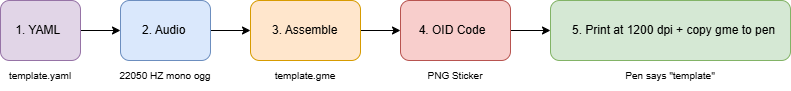

The diagram above was exported from draw.io. Its source (the exported page's mxGraphModel, read from the mxfile embedded in the PNG):
<mxGraphModel dx="1007" dy="567" grid="1" gridSize="10" guides="1" tooltips="1" connect="1" arrows="1" fold="1" page="1" pageScale="1" pageWidth="827" pageHeight="1169" math="0" shadow="0">
  <root>
    <mxCell id="0" />
    <mxCell id="1" parent="0" />
    <mxCell id="f1vw-o8_ycG-BglwJSwg-8" edge="1" parent="1" source="f1vw-o8_ycG-BglwJSwg-1" style="edgeStyle=orthogonalEdgeStyle;rounded=0;orthogonalLoop=1;jettySize=auto;html=1;" target="f1vw-o8_ycG-BglwJSwg-2" value="">
      <mxGeometry relative="1" as="geometry" />
    </mxCell>
    <mxCell id="f1vw-o8_ycG-BglwJSwg-1" parent="1" style="rounded=1;whiteSpace=wrap;html=1;align=left;fillColor=#e1d5e7;strokeColor=#9673a6;" value="&lt;span style=&quot;background-color: transparent; color: light-dark(rgb(0, 0, 0), rgb(255, 255, 255));&quot;&gt;&amp;nbsp; &amp;nbsp; 1. YAML&lt;/span&gt;" vertex="1">
      <mxGeometry height="60" width="80" y="110" as="geometry" />
    </mxCell>
    <mxCell id="f1vw-o8_ycG-BglwJSwg-9" edge="1" parent="1" source="f1vw-o8_ycG-BglwJSwg-2" style="edgeStyle=orthogonalEdgeStyle;rounded=0;orthogonalLoop=1;jettySize=auto;html=1;" target="f1vw-o8_ycG-BglwJSwg-4" value="">
      <mxGeometry relative="1" as="geometry" />
    </mxCell>
    <mxCell id="f1vw-o8_ycG-BglwJSwg-2" parent="1" style="rounded=1;whiteSpace=wrap;html=1;align=left;fillColor=#dae8fc;strokeColor=#6c8ebf;" value="&lt;span style=&quot;background-color: transparent; color: light-dark(rgb(0, 0, 0), rgb(255, 255, 255));&quot;&gt;&amp;nbsp; &amp;nbsp; &amp;nbsp; 2. Audio&lt;/span&gt;" vertex="1">
      <mxGeometry height="60" width="90" x="120" y="110" as="geometry" />
    </mxCell>
    <mxCell id="f1vw-o8_ycG-BglwJSwg-10" edge="1" parent="1" source="f1vw-o8_ycG-BglwJSwg-4" style="edgeStyle=orthogonalEdgeStyle;rounded=0;orthogonalLoop=1;jettySize=auto;html=1;" target="f1vw-o8_ycG-BglwJSwg-5" value="">
      <mxGeometry relative="1" as="geometry" />
    </mxCell>
    <mxCell id="f1vw-o8_ycG-BglwJSwg-4" parent="1" style="rounded=1;whiteSpace=wrap;html=1;align=left;fillColor=#ffe6cc;strokeColor=#d79b00;" value="&lt;span style=&quot;background-color: transparent; color: light-dark(rgb(0, 0, 0), rgb(255, 255, 255));&quot;&gt;&amp;nbsp; &amp;nbsp; &amp;nbsp; 3. Assemble&lt;/span&gt;" vertex="1">
      <mxGeometry height="60" width="110" x="250" y="110" as="geometry" />
    </mxCell>
    <mxCell id="f1vw-o8_ycG-BglwJSwg-11" edge="1" parent="1" source="f1vw-o8_ycG-BglwJSwg-5" style="edgeStyle=orthogonalEdgeStyle;rounded=0;orthogonalLoop=1;jettySize=auto;html=1;" target="f1vw-o8_ycG-BglwJSwg-6" value="">
      <mxGeometry relative="1" as="geometry" />
    </mxCell>
    <mxCell id="f1vw-o8_ycG-BglwJSwg-5" parent="1" style="rounded=1;whiteSpace=wrap;html=1;align=left;fillColor=#f8cecc;strokeColor=#b85450;" value="&lt;span style=&quot;background-color: transparent; color: light-dark(rgb(0, 0, 0), rgb(255, 255, 255));&quot;&gt;&amp;nbsp; &amp;nbsp; &amp;nbsp;4. OID Code&lt;/span&gt;" vertex="1">
      <mxGeometry height="60" width="110" x="400" y="110" as="geometry" />
    </mxCell>
    <mxCell id="f1vw-o8_ycG-BglwJSwg-6" parent="1" style="rounded=1;whiteSpace=wrap;html=1;align=left;fillColor=#d5e8d4;strokeColor=#82b366;" value="&lt;span style=&quot;background-color: transparent; color: light-dark(rgb(0, 0, 0), rgb(255, 255, 255));&quot;&gt;&amp;nbsp; &amp;nbsp; &amp;nbsp; 5. Print at 1200 dpi + copy gme to pen&lt;/span&gt;" vertex="1">
      <mxGeometry height="60" width="240" x="550" y="110" as="geometry" />
    </mxCell>
    <mxCell id="f1vw-o8_ycG-BglwJSwg-13" parent="1" style="text;html=1;whiteSpace=wrap;strokeColor=none;fillColor=none;align=center;verticalAlign=middle;rounded=0;" value="&lt;font style=&quot;font-size: 10px;&quot;&gt;template.yaml&lt;/font&gt;" vertex="1">
      <mxGeometry height="30" width="60" x="10" y="170" as="geometry" />
    </mxCell>
    <mxCell id="f1vw-o8_ycG-BglwJSwg-14" parent="1" style="text;html=1;whiteSpace=wrap;strokeColor=none;fillColor=none;align=center;verticalAlign=middle;rounded=0;" value="&lt;font style=&quot;font-size: 10px;&quot;&gt;22050 HZ mono ogg&lt;/font&gt;" vertex="1">
      <mxGeometry height="30" width="160" x="85" y="170" as="geometry" />
    </mxCell>
    <mxCell id="f1vw-o8_ycG-BglwJSwg-15" parent="1" style="text;html=1;whiteSpace=wrap;strokeColor=none;fillColor=none;align=center;verticalAlign=middle;rounded=0;" value="&lt;font style=&quot;font-size: 10px;&quot;&gt;template.gme&lt;/font&gt;" vertex="1">
      <mxGeometry height="30" width="60" x="275" y="170" as="geometry" />
    </mxCell>
    <mxCell id="f1vw-o8_ycG-BglwJSwg-16" parent="1" style="text;html=1;whiteSpace=wrap;strokeColor=none;fillColor=none;align=center;verticalAlign=middle;rounded=0;" value="&lt;font style=&quot;font-size: 10px;&quot;&gt;PNG Sticker&lt;/font&gt;" vertex="1">
      <mxGeometry height="30" width="60" x="425" y="170" as="geometry" />
    </mxCell>
    <mxCell id="f1vw-o8_ycG-BglwJSwg-18" parent="1" style="text;html=1;whiteSpace=wrap;strokeColor=none;fillColor=none;align=center;verticalAlign=middle;rounded=0;" value="&lt;font style=&quot;font-size: 10px;&quot;&gt;Pen says &quot;template&quot;&lt;/font&gt;" vertex="1">
      <mxGeometry height="30" width="160" x="590" y="170" as="geometry" />
    </mxCell>
  </root>
</mxGraphModel>